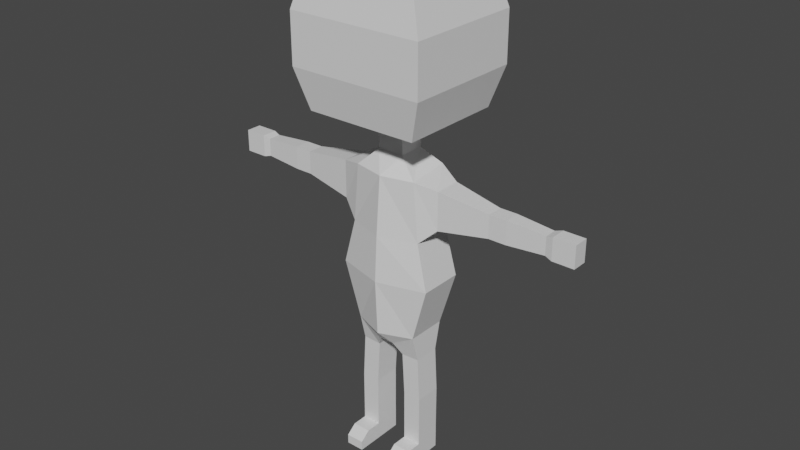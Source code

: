 # Source: player.blend  (saved by Blender 2.93.20; exported with 4.5.12 LTS)
import bpy
from mathutils import Matrix  # noqa: F401  (used for matrix-valued properties, if any)

bpy.ops.wm.read_factory_settings(use_empty=True)
scene = bpy.context.scene
scene.name = 'Scene'

# ---- collections
col_collection = bpy.data.collections.new('Collection'); scene.collection.children.link(col_collection)

# ---- materials (node trees are filled in below, after node groups)
mat_material = bpy.data.materials.new('Material')
mat_material.alpha_threshold = 0.0
mat_material.use_transparent_shadow = False
mat_material.line_color = (0.0, 0.0, 0.0, 1.0)

# ---- material node trees
mat_material.use_nodes = True; mat_material.node_tree.nodes.clear()
_N = mat_material.node_tree.nodes; _L = mat_material.node_tree.links
n0 = _N.new('ShaderNodeOutputMaterial'); n0.name = 'Material Output'; n0.location = (300, 300)
n1 = _N.new('ShaderNodeBsdfPrincipled'); n1.name = 'Principled BSDF'; n1.location = (10, 300)
n1.distribution = 'GGX'
n1.subsurface_method = 'BURLEY'
n1.inputs[2].default_value = 0.4
n1.inputs[3].default_value = 1.45
n1.inputs[27].default_value = (0.0, 0.0, 0.0, 1.0)
n1.inputs[28].default_value = 1.0
_L.new(n1.outputs[0], n0.inputs[0])
n0.is_active_output = True

# ---- world
world_world = bpy.data.worlds.new('World'); scene.world = world_world
world_world.use_nodes = True; world_world.node_tree.nodes.clear()
_N = world_world.node_tree.nodes; _L = world_world.node_tree.links
n0 = _N.new('ShaderNodeOutputWorld'); n0.name = 'World Output'; n0.location = (300, 300)
n1 = _N.new('ShaderNodeBackground'); n1.name = 'Background'; n1.location = (10, 300)
n1.inputs[0].default_value = (0.05088, 0.05088, 0.05088, 1.0)
_L.new(n1.outputs[0], n0.inputs[0])
n0.is_active_output = True
world_world.color = (0.05088, 0.05088, 0.05088)
world_world.use_sun_shadow = False
world_world.sun_shadow_jitter_overblur = 0.0

# ---- meshes
me_cube_002 = bpy.data.meshes.new('Cube.002')
me_cube_002.from_pydata([(0.1281, 0.08141, 1.222), (0.03225, 0.08141, 0.5081), (0.1281, -0.08142, 1.203), (0.03225, -0.08142, 0.5081), (0.0, 0.08141, 0.5081), (0.0, -0.1115, 1.203), (0.0, -0.08142, 0.5081), (0.0, 0.1011, 1.222), (0.1479, 0.08141, 0.9711), (0.1933, 0.08857, 0.7884), (0.1479, -0.08142, 0.9711), (0.1933, -0.08793, 0.7884), (0.0, -0.131, 0.9711), (0.0, -0.1417, 0.7884), (0.0, 0.1011, 0.9711), (0.0, 0.1258, 0.7884), (0.1281, 0.08141, 0.5644), (0.1281, -0.08142, 0.5644), (0.0, -0.131, 0.5644), (0.0, 0.1157, 0.5644), (0.1305, 0.05368, 0.4572), (0.05721, 0.05368, 0.4544), (0.1305, -0.05368, 0.4572), (0.05721, -0.05368, 0.4544), (0.1401, 0.05368, 0.2782), (0.0669, 0.05368, 0.2782), (0.1401, -0.05368, 0.2782), (0.0669, -0.05368, 0.2782), (0.1401, 0.05368, 0.2465), (0.0669, 0.05368, 0.2465), (0.1401, -0.05368, 0.2465), (0.0669, -0.05368, 0.2465), (0.1401, 0.05368, 0.2187), (0.0669, 0.05368, 0.2187), (0.1401, -0.05368, 0.2187), (0.0669, -0.05368, 0.2187), (0.1401, 0.05368, 0.06878), (0.0669, 0.05368, 0.06878), (0.1401, -0.05368, 0.06878), (0.0669, -0.05368, 0.06878), (0.1401, 0.05368, -0.001617), (0.0669, 0.05368, -0.001617), (0.1401, -0.05368, -0.001617), (0.0669, -0.05368, -0.001617), (0.1401, -0.1154, 0.06878), (0.0669, -0.1154, 0.06878), (0.1401, -0.1154, -0.001617), (0.0669, -0.1154, -0.001617), (0.1401, -0.1563, 0.03673), (0.0669, -0.1563, 0.03673), (0.1401, -0.1563, -0.001617), (0.0669, -0.1563, -0.001617), (0.06707, -0.05342, 0.09964), (0.14, -0.05342, 0.09964), (0.06707, 0.05342, 0.09964), (0.14, 0.05342, 0.09964), (0.2136, 0.05326, 1.184), (0.2136, -0.05327, 1.184), (0.2136, 0.05326, 1.032), (0.2136, -0.05327, 1.032), (0.4155, 0.03207, 1.154), (0.4155, -0.03207, 1.154), (0.4155, 0.03207, 1.062), (0.4155, -0.03207, 1.062), (0.4485, 0.03207, 1.154), (0.4485, -0.03207, 1.154), (0.4485, 0.03207, 1.062), (0.4485, -0.03207, 1.062), (0.4856, 0.03207, 1.154), (0.4856, -0.03207, 1.154), (0.4856, 0.03207, 1.062), (0.4856, -0.03207, 1.062), (0.4856, 0.03207, 1.154), (0.4856, -0.03207, 1.154), (0.4856, 0.03207, 1.062), (0.4856, -0.03207, 1.062), (0.638, 0.02513, 1.144), (0.638, -0.02513, 1.144), (0.638, 0.02513, 1.072), (0.638, -0.02513, 1.072), (0.6663, 0.03079, 1.152), (0.6663, -0.03079, 1.152), (0.6663, 0.03079, 1.064), (0.6663, -0.03079, 1.064), (0.754, 0.03079, 1.152), (0.754, -0.03079, 1.152), (0.754, 0.03079, 1.064), (0.754, -0.03079, 1.064), (0.05294, 0.0505, 1.274), (0.05294, -0.0505, 1.274), (0.0, 0.0505, 1.274), (0.0, -0.0505, 1.274), (0.05294, 0.0505, 1.347), (0.05294, -0.0505, 1.347), (0.0, 0.0505, 1.347), (0.0, -0.0505, 1.347), (0.2245, 0.21, 1.419), (0.2245, -0.21, 1.419), (0.0, 0.21, 1.419), (0.0, -0.21, 1.419), (0.2245, 0.21, 1.933), (0.2245, -0.21, 1.933), (0.0, 0.21, 1.933), (0.0, -0.21, 1.933), (0.0, 0.2421, 1.577), (0.0, 0.2421, 1.775), (0.2731, -0.2421, 1.577), (0.2731, -0.2421, 1.775), (0.0, -0.2421, 1.775), (0.0, -0.2421, 1.577), (0.2731, 0.2421, 1.577), (0.2731, 0.2421, 1.775)], [], [(4, 1, 3, 6), (0, 2, 57, 56), (14, 7, 0, 8), (0, 7, 90, 88), (10, 2, 5, 12), (17, 11, 13, 18), (11, 10, 12, 13), (19, 15, 9, 16), (15, 14, 8, 9), (16, 9, 11, 17), (9, 8, 10, 11), (1, 16, 20, 21), (4, 19, 16, 1), (3, 17, 18, 6), (20, 22, 26, 24), (3, 1, 21, 23), (17, 3, 23, 22), (16, 17, 22, 20), (27, 25, 29, 31), (22, 23, 27, 26), (23, 21, 25, 27), (21, 20, 24, 25), (28, 30, 34, 32), (25, 24, 28, 29), (24, 26, 30, 28), (26, 27, 31, 30), (53, 52, 39, 38), (30, 31, 35, 34), (31, 29, 33, 35), (29, 28, 32, 33), (36, 38, 42, 40), (52, 54, 37, 39), (54, 55, 36, 37), (55, 53, 38, 36), (41, 40, 42, 43), (39, 43, 47, 45), (39, 37, 41, 43), (37, 36, 40, 41), (44, 45, 49, 48), (38, 39, 45, 44), (42, 38, 44, 46), (43, 42, 46, 47), (48, 49, 51, 50), (45, 47, 51, 49), (47, 46, 50, 51), (46, 44, 48, 50), (32, 34, 53, 55), (33, 32, 55, 54), (35, 33, 54, 52), (34, 35, 52, 53), (59, 58, 62, 63), (2, 10, 59, 57), (10, 8, 58, 59), (8, 0, 56, 58), (62, 60, 64, 66), (58, 56, 60, 62), (57, 59, 63, 61), (56, 57, 61, 60), (65, 67, 71, 69), (61, 63, 67, 65), (60, 61, 65, 64), (63, 62, 66, 67), (71, 70, 74, 75), (64, 65, 69, 68), (67, 66, 70, 71), (66, 64, 68, 70), (73, 75, 79, 77), (70, 68, 72, 74), (69, 71, 75, 73), (68, 69, 73, 72), (77, 79, 83, 81), (72, 73, 77, 76), (75, 74, 78, 79), (74, 72, 76, 78), (83, 82, 86, 87), (76, 77, 81, 80), (79, 78, 82, 83), (78, 76, 80, 82), (86, 84, 85, 87), (82, 80, 84, 86), (81, 83, 87, 85), (80, 81, 85, 84), (89, 88, 92, 93), (2, 0, 88, 89), (5, 2, 89, 91), (95, 93, 97, 99), (88, 90, 94, 92), (91, 89, 93, 95), (108, 107, 101, 103), (92, 94, 98, 96), (93, 92, 96, 97), (100, 102, 103, 101), (107, 111, 100, 101), (111, 105, 102, 100), (96, 98, 104, 110), (110, 104, 105, 111), (97, 96, 110, 106), (106, 110, 111, 107), (99, 97, 106, 109), (109, 106, 107, 108)])
_uv = me_cube_002.uv_layers.new(name='UVMap')
_uv.uv.foreach_set('vector', [0.25, 0.5, 0.375, 0.5, 0.375, 0.75, 0.25, 0.75, 0.625, 0.5, 0.625, 0.75, 0.625, 0.75, 0.625, 0.5, 0.5417, 0.375, 0.625, 0.375, 0.625, 0.5, 0.5417, 0.5, 0.625, 0.5, 0.625, 0.375, 0.625, 0.375, 0.625, 0.5, 0.5417, 0.75, 0.625, 0.75, 0.625, 0.875, 0.5417, 0.875, 0.3953, 0.75, 0.4583, 0.75, 0.4583, 0.875, 0.3953, 0.875, 0.4583, 0.75, 0.5417, 0.75, 0.5417, 0.875, 0.4583, 0.875, 0.3953, 0.375, 0.4583, 0.375, 0.4583, 0.5, 0.3953, 0.5, 0.4583, 0.375, 0.5417, 0.375, 0.5417, 0.5, 0.4583, 0.5, 0.3953, 0.5, 0.4583, 0.5, 0.4583, 0.75, 0.3953, 0.75, 0.4583, 0.5, 0.5417, 0.5, 0.5417, 0.75, 0.4583, 0.75, 0.375, 0.5, 0.3953, 0.5, 0.3953, 0.5, 0.375, 0.5, 0.375, 0.375, 0.3953, 0.375, 0.3953, 0.5, 0.375, 0.5, 0.375, 0.75, 0.3953, 0.75, 0.3953, 0.875, 0.375, 0.875, 0.3953, 0.5, 0.3953, 0.75, 0.3953, 0.75, 0.3953, 0.5, 0.375, 0.75, 0.375, 0.5, 0.375, 0.5, 0.375, 0.75, 0.3953, 0.75, 0.375, 0.75, 0.375, 0.75, 0.3953, 0.75, 0.3953, 0.5, 0.3953, 0.75, 0.3953, 0.75, 0.3953, 0.5, 0.375, 0.75, 0.375, 0.5, 0.375, 0.5, 0.375, 0.75, 0.3953, 0.75, 0.375, 0.75, 0.375, 0.75, 0.3953, 0.75, 0.375, 0.75, 0.375, 0.5, 0.375, 0.5, 0.375, 0.75, 0.375, 0.5, 0.3953, 0.5, 0.3953, 0.5, 0.375, 0.5, 0.3953, 0.5, 0.3953, 0.75, 0.3953, 0.75, 0.3953, 0.5, 0.375, 0.5, 0.3953, 0.5, 0.3953, 0.5, 0.375, 0.5, 0.3953, 0.5, 0.3953, 0.75, 0.3953, 0.75, 0.3953, 0.5, 0.3953, 0.75, 0.375, 0.75, 0.375, 0.75, 0.3953, 0.75, 0.3953, 0.75, 0.375, 0.75, 0.375, 0.75, 0.3953, 0.75, 0.3953, 0.75, 0.375, 0.75, 0.375, 0.75, 0.3953, 0.75, 0.375, 0.75, 0.375, 0.5, 0.375, 0.5, 0.375, 0.75, 0.375, 0.5, 0.3953, 0.5, 0.3953, 0.5, 0.375, 0.5, 0.3953, 0.5, 0.3953, 0.75, 0.3953, 0.75, 0.3953, 0.5, 0.375, 0.75, 0.375, 0.5, 0.375, 0.5, 0.375, 0.75, 0.375, 0.5, 0.3953, 0.5, 0.3953, 0.5, 0.375, 0.5, 0.3953, 0.5, 0.3953, 0.75, 0.3953, 0.75, 0.3953, 0.5, 0.375, 0.5, 0.3953, 0.5, 0.3953, 0.75, 0.375, 0.75, 0.375, 0.75, 0.375, 0.75, 0.375, 0.75, 0.375, 0.75, 0.375, 0.75, 0.375, 0.5, 0.375, 0.5, 0.375, 0.75, 0.375, 0.5, 0.3953, 0.5, 0.3953, 0.5, 0.375, 0.5, 0.3953, 0.75, 0.375, 0.75, 0.375, 0.75, 0.3953, 0.75, 0.3953, 0.75, 0.375, 0.75, 0.375, 0.75, 0.3953, 0.75, 0.3953, 0.75, 0.3953, 0.75, 0.3953, 0.75, 0.3953, 0.75, 0.375, 0.75, 0.3953, 0.75, 0.3953, 0.75, 0.375, 0.75, 0.3953, 0.75, 0.375, 0.75, 0.375, 0.75, 0.3953, 0.75, 0.375, 0.75, 0.375, 0.75, 0.375, 0.75, 0.375, 0.75, 0.375, 0.75, 0.3953, 0.75, 0.3953, 0.75, 0.375, 0.75, 0.3953, 0.75, 0.3953, 0.75, 0.3953, 0.75, 0.3953, 0.75, 0.3953, 0.5, 0.3953, 0.75, 0.3953, 0.75, 0.3953, 0.5, 0.375, 0.5, 0.3953, 0.5, 0.3953, 0.5, 0.375, 0.5, 0.375, 0.75, 0.375, 0.5, 0.375, 0.5, 0.375, 0.75, 0.3953, 0.75, 0.375, 0.75, 0.375, 0.75, 0.3953, 0.75, 0.5417, 0.75, 0.5417, 0.5, 0.5417, 0.5, 0.5417, 0.75, 0.625, 0.75, 0.5417, 0.75, 0.5417, 0.75, 0.625, 0.75, 0.5417, 0.75, 0.5417, 0.5, 0.5417, 0.5, 0.5417, 0.75, 0.5417, 0.5, 0.625, 0.5, 0.625, 0.5, 0.5417, 0.5, 0.5417, 0.5, 0.625, 0.5, 0.625, 0.5, 0.5417, 0.5, 0.5417, 0.5, 0.625, 0.5, 0.625, 0.5, 0.5417, 0.5, 0.625, 0.75, 0.5417, 0.75, 0.5417, 0.75, 0.625, 0.75, 0.625, 0.5, 0.625, 0.75, 0.625, 0.75, 0.625, 0.5, 0.625, 0.75, 0.5417, 0.75, 0.5417, 0.75, 0.625, 0.75, 0.625, 0.75, 0.5417, 0.75, 0.5417, 0.75, 0.625, 0.75, 0.625, 0.5, 0.625, 0.75, 0.625, 0.75, 0.625, 0.5, 0.5417, 0.75, 0.5417, 0.5, 0.5417, 0.5, 0.5417, 0.75, 0.5417, 0.75, 0.5417, 0.5, 0.5417, 0.5, 0.5417, 0.75, 0.625, 0.5, 0.625, 0.75, 0.625, 0.75, 0.625, 0.5, 0.5417, 0.75, 0.5417, 0.5, 0.5417, 0.5, 0.5417, 0.75, 0.5417, 0.5, 0.625, 0.5, 0.625, 0.5, 0.5417, 0.5, 0.625, 0.75, 0.5417, 0.75, 0.5417, 0.75, 0.625, 0.75, 0.5417, 0.5, 0.625, 0.5, 0.625, 0.5, 0.5417, 0.5, 0.625, 0.75, 0.5417, 0.75, 0.5417, 0.75, 0.625, 0.75, 0.625, 0.5, 0.625, 0.75, 0.625, 0.75, 0.625, 0.5, 0.625, 0.75, 0.5417, 0.75, 0.5417, 0.75, 0.625, 0.75, 0.625, 0.5, 0.625, 0.75, 0.625, 0.75, 0.625, 0.5, 0.5417, 0.75, 0.5417, 0.5, 0.5417, 0.5, 0.5417, 0.75, 0.5417, 0.5, 0.625, 0.5, 0.625, 0.5, 0.5417, 0.5, 0.5417, 0.75, 0.5417, 0.5, 0.5417, 0.5, 0.5417, 0.75, 0.625, 0.5, 0.625, 0.75, 0.625, 0.75, 0.625, 0.5, 0.5417, 0.75, 0.5417, 0.5, 0.5417, 0.5, 0.5417, 0.75, 0.5417, 0.5, 0.625, 0.5, 0.625, 0.5, 0.5417, 0.5, 0.5417, 0.5, 0.625, 0.5, 0.625, 0.75, 0.5417, 0.75, 0.5417, 0.5, 0.625, 0.5, 0.625, 0.5, 0.5417, 0.5, 0.625, 0.75, 0.5417, 0.75, 0.5417, 0.75, 0.625, 0.75, 0.625, 0.5, 0.625, 0.75, 0.625, 0.75, 0.625, 0.5, 0.625, 0.75, 0.625, 0.5, 0.625, 0.5, 0.625, 0.75, 0.625, 0.75, 0.625, 0.5, 0.625, 0.5, 0.625, 0.75, 0.625, 0.875, 0.625, 0.75, 0.625, 0.75, 0.625, 0.875, 0.625, 0.875, 0.625, 0.75, 0.625, 0.75, 0.625, 0.875, 0.625, 0.5, 0.625, 0.375, 0.625, 0.375, 0.625, 0.5, 0.625, 0.875, 0.625, 0.75, 0.625, 0.75, 0.625, 0.875, 0.625, 0.875, 0.625, 0.75, 0.625, 0.75, 0.625, 0.875, 0.625, 0.5, 0.625, 0.375, 0.625, 0.375, 0.625, 0.5, 0.625, 0.75, 0.625, 0.5, 0.625, 0.5, 0.625, 0.75, 0.625, 0.5, 0.75, 0.5, 0.75, 0.75, 0.625, 0.75, 0.625, 0.75, 0.625, 0.5, 0.625, 0.5, 0.625, 0.75, 0.625, 0.5, 0.625, 0.375, 0.625, 0.375, 0.625, 0.5, 0.625, 0.5, 0.625, 0.375, 0.625, 0.375, 0.625, 0.5, 0.625, 0.5, 0.625, 0.375, 0.625, 0.375, 0.625, 0.5, 0.625, 0.75, 0.625, 0.5, 0.625, 0.5, 0.625, 0.75, 0.625, 0.75, 0.625, 0.5, 0.625, 0.5, 0.625, 0.75, 0.625, 0.875, 0.625, 0.75, 0.625, 0.75, 0.625, 0.875, 0.625, 0.875, 0.625, 0.75, 0.625, 0.75, 0.625, 0.875])
me_cube_002.materials.append(mat_material)
me_cube_002.use_remesh_preserve_volume = False
me_cube_002.use_remesh_preserve_attributes = False
me_cube_002.use_mirror_vertex_groups = False
me_cube_002.update()

# ---- objects
ob_base = bpy.data.objects.new('Base', me_cube_002)

# ---- transforms, parenting, visibility, modifiers, constraints
ob_base.location = (0.0, 0.0, 0.0)
ob_base.scale = (1.8, 1.8, 1.8)
ob_base.lock_rotations_4d = False
ob_base.empty_display_type = 'ARROWS'
ob_base.lineart.crease_threshold = 0.0
_m = ob_base.modifiers.new('Mirror', 'MIRROR')
_m.use_clip = True

# ---- collection membership
col_collection.objects.link(ob_base)

# ---- scene / render settings (as saved in the file)
scene.frame_start = 1; scene.frame_end = 250; scene.frame_set(19)
scene.render.engine = 'BLENDER_EEVEE_NEXT'
scene.cycles.use_denoising = False
scene.cycles.samples = 128
scene.cycles.sampling_pattern = 'TABULATED_SOBOL'
scene.cycles.use_adaptive_sampling = False
scene.cycles.use_light_tree = False
scene.view_settings.view_transform = 'Filmic'
bpy.context.view_layer.update()

# ---- added for rendering (the .blend has no active camera and no usable light): camera, sun
cam_auto = bpy.data.cameras.new('AutoCamera')
cam_auto.lens = 50.0
cam_auto.sensor_width = 36.0
cam_auto.clip_end = 1000.0
ob_auto_camera = bpy.data.objects.new('AutoCamera', cam_auto)
scene.collection.objects.link(ob_auto_camera)
ob_auto_camera.location = (4.16458, -4.99749, 5.07028)
ob_auto_camera.rotation_euler = (1.09748, -7.21219e-08, 0.694738)
scene.camera = ob_auto_camera
light_auto_sun = bpy.data.lights.new('AutoSun', 'SUN')
light_auto_sun.energy = 3.0
light_auto_sun.angle = 0.0523599
ob_auto_sun = bpy.data.objects.new('AutoSun', light_auto_sun)
scene.collection.objects.link(ob_auto_sun)
ob_auto_sun.rotation_euler = (0.872665, 0.174533, 0.523599)
bpy.context.view_layer.update()
